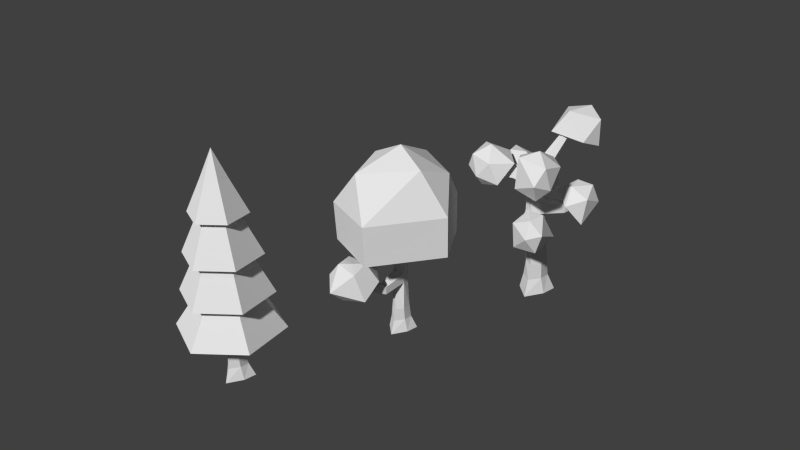 # Source: arvore.blend  (saved by Blender 2.76.0; exported with 4.5.12 LTS)
import bpy
from mathutils import Matrix  # noqa: F401  (used for matrix-valued properties, if any)

bpy.ops.wm.read_factory_settings(use_empty=True)
scene = bpy.context.scene
scene.name = 'Scene'

# ---- collections
col_collection_1 = bpy.data.collections.new('Collection 1'); scene.collection.children.link(col_collection_1)

# ---- materials (node trees are filled in below, after node groups)
mat_arvore2 = bpy.data.materials.new('arvore2')
mat_arvore2.alpha_threshold = 0.0
mat_arvore2.use_transparent_shadow = False
mat_arvore2.roughness = 0.5
mat_arvore2.specular_intensity = 0.0
mat_arvore3 = bpy.data.materials.new('arvore3')
mat_arvore3.alpha_threshold = 0.0
mat_arvore3.use_transparent_shadow = False
mat_arvore3.roughness = 0.5
mat_arvore3.specular_intensity = 0.0
mat_arvore1 = bpy.data.materials.new('arvore1')
mat_arvore1.alpha_threshold = 0.0
mat_arvore1.use_transparent_shadow = False
mat_arvore1.roughness = 0.5
mat_arvore1.specular_intensity = 0.0
mat_arvore1.line_color = (0.0, 0.0, 0.0, 1.0)

# ---- material node trees

# ---- world
world_world = bpy.data.worlds.new('World'); scene.world = world_world
world_world.color = (0.05088, 0.05088, 0.05088)
world_world.use_sun_shadow = False
world_world.sun_shadow_jitter_overblur = 0.0
world_world.cycles.sampling_method = 'MANUAL'
world_world.cycles.sample_map_resolution = 256

# ---- cameras
cam_camera = bpy.data.cameras.new('Camera')
cam_camera.clip_end = 100.0
cam_camera.lens = 35.0
cam_camera.sensor_width = 32.0
cam_camera.sensor_height = 18.0
cam_camera.ortho_scale = 7.314
cam_camera.dof.focus_distance = 0.0
cam_camera.dof.aperture_fstop = 128.0

# ---- meshes
me_cylinder_002 = bpy.data.meshes.new('Cylinder.002')
me_cylinder_002.from_pydata([(-0.08397, 0.1259, 0.2372), (0.002598, 0.001873, 4.168), (0.08369, 0.1841, 0.2372), (0.1351, 0.03177, 0.2372), (0.08369, -0.1645, 0.2372), (-0.112, -0.1109, 0.2372), (-0.2182, 0.009799, 0.2372), (-0.06098, 0.112, 1.508), (-0.1172, 0.2093, 2.125), (-0.1066, 0.1911, 3.075), (0.1118, 0.1911, 3.075), (0.1224, 0.2093, 2.125), (0.06618, 0.112, 1.508), (0.221, 0.001873, 3.075), (0.2421, 0.001873, 2.125), (0.1298, 0.001873, 1.508), (0.1118, -0.1873, 3.075), (0.1224, -0.2056, 2.125), (0.06618, -0.1083, 1.508), (-0.1066, -0.1873, 3.075), (-0.1172, -0.2056, 2.125), (-0.06098, -0.1083, 1.508), (-0.2158, 0.001873, 3.075), (-0.2369, 0.001873, 2.125), (-0.1246, 0.001873, 1.508), (-0.3305, 0.5787, 2.387), (0.3356, 0.5787, 2.387), (0.6687, 0.001873, 2.387), (0.3356, -0.575, 2.387), (-0.3305, -0.575, 2.387), (-0.6635, 0.001872, 2.387), (-0.3932, 0.6875, 1.689), (0.3984, 0.6875, 1.689), (0.7943, 0.001873, 1.689), (0.3984, -0.6837, 1.689), (-0.3932, -0.6837, 1.689), (-0.7891, 0.001872, 1.689), (-0.464, 0.8101, 1.016), (0.4692, 0.8101, 1.016), (0.9358, 0.001873, 1.016), (0.4692, -0.8063, 1.016), (-0.464, -0.8063, 1.016), (-0.9306, 0.001872, 1.016), (-0.06618, 0.121, 3.498), (0.07137, 0.121, 3.498), (0.1401, 0.001873, 3.498), (0.07137, -0.1172, 3.498), (-0.06618, -0.1172, 3.498), (-0.135, 0.001873, 3.498), (-0.2454, 0.4314, 3.104), (0.2506, 0.4314, 3.104), (0.4986, 0.001873, 3.104), (0.2506, -0.4277, 3.104), (-0.2454, -0.4277, 3.104), (-0.4934, 0.001872, 3.104), (-0.1085, 0.1943, 3.676), (0.1137, 0.1943, 3.676), (0.2248, 0.001873, 3.676), (0.1137, -0.1905, 3.676), (-0.1085, -0.1905, 3.676), (-0.2196, 0.001873, 3.676), (0.2148, 0.3693, 2.892), (0.4269, 0.001873, 2.892), (0.2148, -0.3656, 2.892), (-0.2096, -0.3656, 2.892), (-0.4217, 0.001872, 2.892), (-0.2096, 0.3693, 2.892), (-0.2641, 0.4637, 2.205), (0.2693, 0.4637, 2.205), (0.5359, 0.001873, 2.205), (0.2693, -0.46, 2.205), (-0.2641, -0.46, 2.205), (-0.5307, 0.001873, 2.205), (-0.3183, 0.5577, 1.448), (0.3235, 0.5577, 1.448), (0.6444, 0.001873, 1.448), (0.3235, -0.554, 1.448), (-0.3183, -0.554, 1.448), (-0.6392, 0.001872, 1.448), (0.08461, 0.1526, 0.4827), (0.1459, 0.0105, 0.4827), (0.08461, -0.1315, 0.4827), (-0.06904, -0.1136, 0.4827), (-0.1614, 0.0105, 0.4827), (-0.06904, 0.1346, 0.4827), (-0.1142, 0.2044, 0.004537), (0.1432, 0.2742, 0.004537), (0.194, 0.05434, 0.004537), (0.1432, -0.2504, 0.004537), (-0.146, -0.142, 0.004537), (-0.3359, 0.02629, 0.004537)], [], [(6, 0, 85, 90), (82, 21, 24, 83), (77, 20, 23, 78), (71, 19, 22, 72), (83, 24, 7, 84), (78, 23, 8, 73), (72, 22, 9, 67), (81, 18, 21, 82), (76, 17, 20, 77), (70, 16, 19, 71), (80, 15, 18, 81), (75, 14, 17, 76), (69, 13, 16, 70), (79, 12, 15, 80), (74, 11, 14, 75), (68, 10, 13, 69), (84, 7, 12, 79), (73, 8, 11, 74), (67, 9, 10, 68), (64, 47, 48, 65), (65, 48, 43, 66), (63, 46, 47, 64), (62, 45, 46, 63), (61, 44, 45, 62), (66, 43, 44, 61), (53, 59, 60, 54), (54, 60, 55, 49), (52, 58, 59, 53), (51, 57, 58, 52), (50, 56, 57, 51), (49, 55, 56, 50), (25, 66, 61, 26), (26, 61, 62, 27), (27, 62, 63, 28), (28, 63, 64, 29), (30, 65, 66, 25), (29, 64, 65, 30), (31, 67, 68, 32), (32, 68, 69, 33), (33, 69, 70, 34), (34, 70, 71, 35), (36, 72, 67, 31), (35, 71, 72, 36), (37, 73, 74, 38), (38, 74, 75, 39), (39, 75, 76, 40), (40, 76, 77, 41), (42, 78, 73, 37), (41, 77, 78, 42), (55, 1, 56), (56, 1, 57), (57, 1, 58), (58, 1, 59), (60, 1, 55), (59, 1, 60), (0, 84, 79, 2), (2, 79, 80, 3), (3, 80, 81, 4), (4, 81, 82, 5), (6, 83, 84, 0), (5, 82, 83, 6), (85, 86, 87, 88, 89, 90), (0, 2, 86, 85), (5, 6, 90, 89), (4, 5, 89, 88), (3, 4, 88, 87), (2, 3, 87, 86)])
_uv = me_cylinder_002.uv_layers.new(name='UVMap')
_uv.uv.foreach_set('vector', [0.7777, 0.8786, 0.7036, 0.8232, 0.7036, 0.8232, 0.7777, 0.8786, 0.7868, 0.7513, 0.7158, 0.6703, 0.8485, 0.6703, 0.8131, 0.7744, 0.3734, 0.8287, 0.2849, 0.7407, 0.2867, 0.7122, 0.4062, 0.6811, 0.3085, 0.8508, 0.2756, 0.7451, 0.2823, 0.7324, 0.3892, 0.7575, 0.8131, 0.7744, 0.8485, 0.6703, 0.914, 0.7813, 0.8088, 0.8023, 0.4062, 0.6811, 0.2867, 0.7122, 0.2624, 0.6979, 0.2945, 0.5784, 0.3892, 0.7575, 0.2823, 0.7324, 0.2741, 0.721, 0.3488, 0.6404, 0.7524, 0.7609, 0.6472, 0.7819, 0.7158, 0.6703, 0.7868, 0.7513, 0.2285, 0.8746, 0.2607, 0.7554, 0.2849, 0.7407, 0.3734, 0.8287, 0.1867, 0.8276, 0.2614, 0.7472, 0.2756, 0.7451, 0.3085, 0.8508, 0.7481, 0.7888, 0.7127, 0.8929, 0.6472, 0.7819, 0.7524, 0.7609, 0.1167, 0.7722, 0.2367, 0.7406, 0.2607, 0.7554, 0.2285, 0.8746, 0.1461, 0.7107, 0.2534, 0.7356, 0.2614, 0.7472, 0.1867, 0.8276, 0.7744, 0.8119, 0.8454, 0.8929, 0.7127, 0.8929, 0.7481, 0.7888, 0.1496, 0.624, 0.2375, 0.712, 0.2367, 0.7406, 0.1167, 0.7722, 0.2271, 0.617, 0.2597, 0.7225, 0.2534, 0.7356, 0.1461, 0.7107, 0.8088, 0.8023, 0.914, 0.7813, 0.8454, 0.8929, 0.7744, 0.8119, 0.2945, 0.5784, 0.2624, 0.6979, 0.2375, 0.712, 0.1496, 0.624, 0.3488, 0.6404, 0.2741, 0.721, 0.2597, 0.7225, 0.2271, 0.617, 0.2417, 0.8463, 0.2657, 0.7469, 0.2807, 0.7367, 0.3558, 0.8075, 0.3558, 0.8075, 0.2807, 0.7367, 0.2809, 0.7184, 0.3792, 0.69, 0.1513, 0.767, 0.2499, 0.7382, 0.2657, 0.7469, 0.2417, 0.8463, 0.1748, 0.649, 0.2495, 0.7199, 0.2499, 0.7382, 0.1513, 0.767, 0.2889, 0.6105, 0.265, 0.7101, 0.2495, 0.7199, 0.1748, 0.649, 0.3792, 0.69, 0.2809, 0.7184, 0.265, 0.7101, 0.2889, 0.6105, 0.2007, 1.017, 0.2521, 0.7878, 0.3118, 0.7683, 0.4847, 0.9274, 0.4847, 0.9274, 0.3118, 0.7683, 0.3247, 0.7068, 0.549, 0.6366, -0.01896, 0.816, 0.2053, 0.7458, 0.2521, 0.7878, 0.2007, 1.017, 0.04533, 0.5252, 0.2183, 0.6844, 0.2053, 0.7458, -0.01896, 0.816, 0.3293, 0.4355, 0.278, 0.6649, 0.2183, 0.6844, 0.04533, 0.5252, 0.549, 0.6366, 0.3247, 0.7068, 0.278, 0.6649, 0.3293, 0.4355, 0.5612, 0.6534, 0.3792, 0.69, 0.2889, 0.6105, 0.3484, 0.4344, 0.3484, 0.4344, 0.2889, 0.6105, 0.1748, 0.649, 0.05202, 0.5094, 0.05202, 0.5094, 0.1748, 0.649, 0.1513, 0.767, -0.03102, 0.8037, -0.03102, 0.8037, 0.1513, 0.767, 0.2417, 0.8463, 0.1824, 1.022, 0.4785, 0.9469, 0.3558, 0.8075, 0.3792, 0.69, 0.5612, 0.6534, 0.1824, 1.022, 0.2417, 0.8463, 0.3558, 0.8075, 0.4785, 0.9469, 0.4851, 0.5169, 0.3488, 0.6404, 0.2271, 0.617, 0.1882, 0.4371, 0.1882, 0.4371, 0.2271, 0.617, 0.1461, 0.7107, -0.02921, 0.6545, -0.02921, 0.6545, 0.1461, 0.7107, 0.1867, 0.8276, 0.05057, 0.9514, 0.05057, 0.9514, 0.1867, 0.8276, 0.3085, 0.8508, 0.3475, 1.03, 0.5643, 0.8135, 0.3892, 0.7575, 0.3488, 0.6404, 0.4851, 0.5169, 0.3475, 1.03, 0.3085, 0.8508, 0.3892, 0.7575, 0.5643, 0.8135, 0.3406, 0.4325, 0.2945, 0.5784, 0.1496, 0.624, 0.04625, 0.5111, 0.04625, 0.5111, 0.1496, 0.624, 0.1167, 0.7722, -0.03274, 0.8053, -0.03274, 0.8053, 0.1167, 0.7722, 0.2285, 0.8746, 0.1826, 1.021, 0.1826, 1.021, 0.2285, 0.8746, 0.3734, 0.8287, 0.4767, 0.9414, 0.5554, 0.6481, 0.4062, 0.6811, 0.2945, 0.5784, 0.3406, 0.4325, 0.4767, 0.9414, 0.3734, 0.8287, 0.4062, 0.6811, 0.5554, 0.6481, 0.3247, 0.7068, 0.265, 0.7263, 0.278, 0.6649, 0.278, 0.6649, 0.265, 0.7263, 0.2183, 0.6844, 0.2183, 0.6844, 0.265, 0.7263, 0.2053, 0.7458, 0.2053, 0.7458, 0.265, 0.7263, 0.2521, 0.7878, 0.3118, 0.7683, 0.265, 0.7263, 0.3247, 0.7068, 0.2521, 0.7878, 0.265, 0.7263, 0.3118, 0.7683, 0.7036, 0.8232, 0.8088, 0.8023, 0.7744, 0.8119, 0.7034, 0.7309, 0.7034, 0.7309, 0.7744, 0.8119, 0.7481, 0.7888, 0.7834, 0.6846, 0.7834, 0.6846, 0.7481, 0.7888, 0.7524, 0.7609, 0.8575, 0.74, 0.8575, 0.74, 0.7524, 0.7609, 0.7868, 0.7513, 0.8578, 0.8323, 0.7777, 0.8786, 0.8131, 0.7744, 0.8088, 0.8023, 0.7036, 0.8232, 0.8578, 0.8323, 0.7868, 0.7513, 0.8131, 0.7744, 0.7777, 0.8786, 0.7036, 0.8232, 0.7034, 0.7309, 0.7834, 0.6846, 0.8575, 0.74, 0.8578, 0.8323, 0.7777, 0.8786, 0.7036, 0.8232, 0.7034, 0.7309, 0.7034, 0.7309, 0.7036, 0.8232, 0.8578, 0.8323, 0.7777, 0.8786, 0.7777, 0.8786, 0.8578, 0.8323, 0.8575, 0.74, 0.8578, 0.8323, 0.8578, 0.8323, 0.8575, 0.74, 0.7834, 0.6846, 0.8575, 0.74, 0.8575, 0.74, 0.7834, 0.6846, 0.7034, 0.7309, 0.7834, 0.6846, 0.7834, 0.6846, 0.7034, 0.7309])
me_cylinder_002.materials.append(mat_arvore2)
me_cylinder_002.use_remesh_preserve_volume = False
me_cylinder_002.use_remesh_preserve_attributes = False
me_cylinder_002.use_mirror_vertex_groups = False
me_cylinder_002.update()
me_cylinder_001 = bpy.data.meshes.new('Cylinder.001')
me_cylinder_001.from_pydata([(-0.1102, 0.1638, 0.3036), (0.11, 0.2402, 0.3036), (0.1775, 0.0402, 0.3036), (0.11, -0.2175, 0.3036), (-0.147, -0.1471, 0.3036), (-0.2864, 0.01134, 0.3036), (-0.08001, 0.03198, 1.984), (0.08699, 0.03198, 1.984), (0.1705, -0.1122, 1.973), (0.08699, -0.2564, 1.962), (-0.08082, -0.2354, 2.031), (-0.1435, -0.1104, 1.968), (0.1112, 0.1988, 0.626), (0.1917, 0.01227, 0.626), (0.1112, -0.1743, 0.626), (-0.0906, -0.1507, 0.626), (-0.2119, 0.01227, 0.626), (-0.0906, 0.1752, 0.626), (-0.15, 0.2669, -0.001984), (0.1882, 0.3586, -0.001984), (0.2548, 0.06985, -0.001984), (0.1882, -0.3303, -0.001984), (-0.1917, -0.188, -0.001984), (-0.4411, 0.03301, -0.001984), (-0.03363, 0.5779, 3.169), (0.04061, 0.5779, 3.169), (0.07773, 0.5353, 3.218), (0.04061, 0.4927, 3.266), (-0.03363, 0.4927, 3.266), (-0.07075, 0.5353, 3.218), (-0.06138, 0.22, 2.671), (0.06835, 0.22, 2.671), (0.1332, 0.1255, 2.724), (0.06835, 0.03091, 2.777), (-0.1262, 0.1255, 2.724), (-0.06138, 0.03091, 2.777), (0.07426, 0.1604, 2.453), (0.07426, -0.06013, 2.519), (-0.06728, -0.06013, 2.519), (-0.06728, 0.1604, 2.453), (0.145, 0.05015, 2.486), (-0.138, 0.05015, 2.486), (0.2661, -0.1413, 2.784), (0.2109, -0.1919, 2.823), (0.1465, -0.2492, 2.823), (0.237, -0.2643, 2.605), (0.1611, -0.3155, 2.631), (0.2901, -0.1928, 2.607), (0.5573, -0.3999, 2.826), (0.5394, -0.4418, 2.858), (0.5245, -0.4982, 2.846), (0.5856, -0.4815, 2.727), (0.5537, -0.5307, 2.752), (0.5871, -0.421, 2.74), (-0.0819, 0.05761, 1.741), (0.09132, 0.06184, 1.741), (0.1743, -0.08995, 1.732), (0.09033, -0.2451, 1.777), (-0.0819, -0.2375, 1.723), (-0.1722, -0.08995, 1.732), (0.1749, 0.4174, 1.881), (0.2469, 0.4004, 1.902), (0.3416, 0.359, 1.866), (0.1531, 0.4025, 1.733), (0.2453, 0.3827, 1.675), (0.3237, 0.343, 1.719), (0.2645, 0.7494, 1.952), (0.321, 0.7328, 1.988), (0.3911, 0.7298, 1.951), (0.266, 0.7768, 1.847), (0.3263, 0.7799, 1.825), (0.3955, 0.7565, 1.848), (0.08103, 0.09209, 2.203), (0.08103, -0.1646, 2.222), (-0.07735, -0.1819, 2.183), (-0.07405, 0.09209, 2.203), (0.1586, -0.03624, 2.213), (-0.1294, -0.02031, 2.252), (-0.3159, 0.009946, 2.018), (-0.3198, -0.193, 2.06), (-0.3736, -0.09469, 2.025), (-0.2779, -0.1509, 2.168), (-0.2555, 0.05761, 2.174), (-0.29, -0.02401, 2.226), (-0.8463, 0.08227, 2.405), (-0.8562, -0.06693, 2.43), (-0.8968, 0.007352, 2.41), (-0.8088, -0.07352, 2.501), (-0.7909, 0.08003, 2.489), (-0.8049, 0.006863, 2.543), (-0.0237, 0.9836, 3.372), (0.03068, 0.9836, 3.372), (0.05786, 0.9754, 3.419), (0.03068, 0.9671, 3.465), (-0.0237, 0.9671, 3.465), (-0.05089, 0.9754, 3.419), (0.09497, 0.08701, 1.536), (0.1775, -0.07117, 1.529), (0.09596, -0.226, 1.467), (-0.0835, -0.2216, 1.521), (-0.1795, -0.07117, 1.529), (-0.0835, 0.07923, 1.536), (0.2238, -0.2506, 1.702), (0.1256, -0.3379, 1.766), (0.0293, -0.364, 1.686), (0.2395, -0.2465, 1.547), (0.1546, -0.339, 1.486), (0.04124, -0.3619, 1.532), (0.6424, -0.604, 1.667), (0.6206, -0.6793, 1.702), (0.5939, -0.7255, 1.649), (0.6647, -0.5967, 1.579), (0.6642, -0.6699, 1.543), (0.6151, -0.7205, 1.561), (-0.1487, 0.6532, 1.716), (0.4536, 0.5305, 3.131), (-0.1212, 0.2429, 3.202), (-0.4693, 0.6768, 3.012), (-0.09518, 1.042, 2.846), (0.4084, 0.9259, 2.979), (0.09028, 0.448, 3.625), (-0.2249, 0.66, 3.57), (-0.2558, 1.034, 3.307), (0.1831, 1.122, 3.215), (0.3644, 0.9495, 3.465), (0.03049, 0.981, 3.628), (0.2794, 0.9332, 1.569), (0.5692, 0.567, 1.525), (0.4197, 0.282, 1.902), (-0.008213, 0.4066, 2.042), (0.2167, 1.052, 1.967), (0.4983, 0.983, 1.884), (0.6205, 0.6099, 2.049), (0.2958, 0.4813, 2.215), (0.1164, 0.7586, 2.23), (0.4027, 0.8894, 2.208), (0.36, -0.8143, 2.488), (0.02934, -0.5013, 2.948), (0.2884, 0.02477, 2.91), (0.6173, -0.05417, 2.478), (0.6503, -0.5592, 2.309), (0.4165, -0.804, 3.105), (0.533, -0.4515, 3.201), (0.7628, -0.16, 2.932), (0.8821, -0.4279, 2.582), (0.8542, -0.7578, 2.706), (0.8895, -0.5646, 3.023), (-0.6565, -0.3642, 2.194), (-0.9963, -0.03417, 2.067), (-0.7261, 0.301, 2.028), (-0.4359, 0.2195, 2.371), (-0.46, -0.1921, 2.494), (-1.086, -0.1195, 2.434), (-1.082, 0.1486, 2.36), (-0.7697, 0.3319, 2.512), (-0.5868, 0.0639, 2.659), (-0.7997, -0.1537, 2.673), (-0.9754, 0.07747, 2.656), (0.7061, -0.1469, 1.529), (0.8514, -0.6374, 1.382), (0.4175, -0.8099, 1.338), (0.1874, -0.5849, 1.715), (0.4296, -0.2108, 1.854), (0.983, -0.6114, 1.78), (0.8363, -0.8614, 1.696), (0.4438, -0.8714, 1.862), (0.4138, -0.5234, 2.028), (0.731, -0.4312, 2.043), (0.7741, -0.7429, 2.02), (-0.2168, -0.4566, 2.607), (-0.3068, -0.4136, 2.627), (-0.3591, -0.3809, 2.585), (-0.1898, -0.4874, 2.4), (-0.288, -0.4509, 2.39), (-0.3358, -0.3974, 2.423), (-0.5064, -0.8908, 2.587), (-0.5666, -0.8707, 2.616), (-0.6114, -0.8535, 2.576), (-0.4864, -0.9059, 2.484), (-0.5474, -0.8961, 2.455), (-0.5942, -0.8616, 2.496), (-0.8656, -0.6166, 2.347), (-0.5865, -0.3074, 2.767), (-0.09972, -0.5329, 2.733), (-0.1648, -0.8355, 2.338), (-0.626, -0.8767, 2.183), (-0.855, -0.6681, 2.911), (-0.53, -0.767, 3.0), (-0.2584, -0.9709, 2.753), (-0.5008, -1.086, 2.433), (-0.8031, -1.067, 2.546), (-0.6257, -1.096, 2.837)], [], [(5, 0, 18, 23), (58, 10, 11, 59), (59, 11, 6, 54), (57, 9, 10, 58), (56, 8, 9, 57), (6, 7, 61, 60), (56, 55, 64, 65), (0, 17, 12, 1), (1, 12, 13, 2), (2, 13, 14, 3), (3, 14, 15, 4), (5, 16, 17, 0), (4, 15, 16, 5), (18, 19, 20, 21, 22, 23), (0, 1, 19, 18), (4, 5, 23, 22), (3, 4, 22, 21), (2, 3, 21, 20), (1, 2, 20, 19), (31, 30, 24, 25), (33, 32, 26, 27), (30, 34, 29, 24), (32, 31, 25, 26), (35, 33, 27, 28), (34, 35, 28, 29), (41, 38, 35, 34), (33, 35, 44, 43), (40, 36, 31, 32), (39, 41, 34, 30), (38, 37, 45, 46), (36, 39, 30, 31), (72, 75, 39, 36), (73, 76, 40, 37), (75, 77, 41, 39), (76, 72, 36, 40), (41, 77, 174, 171), (73, 37, 169, 172), (43, 44, 50, 49), (45, 47, 53, 51), (35, 38, 46, 44), (32, 33, 43, 42), (37, 40, 47, 45), (40, 32, 42, 47), (52, 51, 49, 50), (51, 53, 48, 49), (46, 45, 51, 52), (44, 46, 52, 50), (42, 43, 49, 48), (47, 42, 48, 53), (101, 54, 55, 96), (96, 55, 56, 97), (98, 97, 105, 106), (57, 58, 104, 103), (100, 59, 54, 101), (99, 58, 59, 100), (62, 65, 71, 68), (65, 64, 70, 71), (54, 6, 60, 63), (55, 54, 63, 64), (7, 8, 62, 61), (8, 56, 65, 62), (70, 67, 68, 71), (69, 66, 67, 70), (60, 61, 67, 66), (63, 60, 66, 69), (64, 63, 69, 70), (61, 62, 68, 67), (11, 10, 79, 80), (10, 9, 73, 74), (8, 7, 72, 76), (74, 77, 83, 81), (9, 8, 76, 73), (7, 6, 75, 72), (82, 78, 84, 88), (81, 83, 89, 87), (77, 75, 82, 83), (6, 11, 80, 78), (10, 74, 81, 79), (75, 6, 78, 82), (86, 85, 87, 89), (84, 86, 89, 88), (78, 80, 86, 84), (83, 82, 88, 89), (79, 81, 87, 85), (80, 79, 85, 86), (27, 26, 92, 93), (24, 29, 95, 90), (26, 25, 91, 92), (28, 27, 93, 94), (29, 28, 94, 95), (25, 24, 90, 91), (15, 99, 100, 16), (16, 100, 101, 17), (14, 98, 99, 15), (13, 97, 98, 14), (12, 96, 97, 13), (17, 101, 96, 12), (106, 105, 111, 112), (103, 104, 110, 109), (58, 99, 107, 104), (56, 57, 103, 102), (97, 56, 102, 105), (99, 98, 106, 107), (111, 108, 109, 112), (112, 109, 110, 113), (104, 107, 113, 110), (105, 102, 108, 111), (102, 103, 109, 108), (107, 106, 112, 113), (93, 92, 91, 94), (94, 91, 90, 95), (128, 127, 132), (127, 126, 131), (129, 128, 133), (114, 129, 134), (126, 114, 130), (115, 119, 124), (116, 115, 120), (117, 116, 121), (118, 117, 122), (119, 118, 123), (115, 124, 120), (116, 120, 121), (117, 121, 122), (118, 122, 123), (119, 123, 124), (120, 124, 125), (121, 120, 125), (122, 121, 125), (123, 122, 125), (124, 123, 125), (114, 134, 130), (126, 130, 131), (127, 131, 132), (128, 132, 133), (129, 133, 134), (130, 134, 135), (131, 130, 135), (132, 131, 135), (133, 132, 135), (134, 133, 135), (136, 140, 145), (137, 136, 141), (138, 137, 142), (139, 138, 143), (140, 139, 144), (136, 145, 141), (137, 141, 142), (138, 142, 143), (139, 143, 144), (140, 144, 145), (141, 145, 146), (142, 141, 146), (143, 142, 146), (144, 143, 146), (145, 144, 146), (150, 149, 154), (149, 148, 153), (151, 150, 155), (147, 151, 156), (148, 147, 152), (147, 156, 152), (148, 152, 153), (149, 153, 154), (150, 154, 155), (151, 155, 156), (152, 156, 157), (153, 152, 157), (154, 153, 157), (155, 154, 157), (156, 155, 157), (161, 160, 165), (160, 159, 164), (162, 161, 166), (158, 162, 167), (159, 158, 163), (158, 167, 163), (159, 163, 164), (160, 164, 165), (161, 165, 166), (162, 166, 167), (163, 167, 168), (164, 163, 168), (165, 164, 168), (166, 165, 168), (167, 166, 168), (171, 174, 180, 177), (170, 171, 177, 176), (77, 74, 173, 174), (37, 38, 170, 169), (74, 73, 172, 173), (38, 41, 171, 170), (179, 178, 175, 176), (180, 179, 176, 177), (174, 173, 179, 180), (172, 169, 175, 178), (169, 170, 176, 175), (173, 172, 178, 179), (181, 185, 190), (182, 181, 186), (183, 182, 187), (184, 183, 188), (185, 184, 189), (181, 190, 186), (182, 186, 187), (183, 187, 188), (184, 188, 189), (185, 189, 190), (186, 190, 191), (187, 186, 191), (188, 187, 191), (189, 188, 191), (190, 189, 191)])
_uv = me_cylinder_001.uv_layers.new(name='UVMap')
_uv.uv.foreach_set('vector', [0.7646, 0.7182, 0.7496, 0.7205, 0.7434, 0.702, 0.7626, 0.6983, 0.7797, 0.8052, 0.779, 0.8239, 0.7739, 0.8199, 0.7727, 0.8055, 0.7727, 0.8055, 0.7739, 0.8199, 0.7691, 0.8221, 0.7674, 0.8075, 0.7858, 0.8101, 0.785, 0.8212, 0.779, 0.8239, 0.7797, 0.8052, 0.7866, 0.8087, 0.7851, 0.8232, 0.785, 0.8212, 0.7858, 0.8101, 0.7691, 0.8221, 0.7726, 0.8237, 0.737, 0.8217, 0.741, 0.8198, 0.7866, 0.8087, 0.77, 0.8091, 0.7346, 0.8079, 0.7288, 0.8111, 0.7496, 0.7205, 0.752, 0.7403, 0.7318, 0.7423, 0.7281, 0.7229, 0.8511, 0.7229, 0.8548, 0.7423, 0.8195, 0.7423, 0.8285, 0.7227, 0.8285, 0.7227, 0.8195, 0.7423, 0.7962, 0.7407, 0.8, 0.721, 0.8, 0.721, 0.7962, 0.7407, 0.7799, 0.7389, 0.7782, 0.7189, 0.7646, 0.7182, 0.766, 0.7385, 0.752, 0.7403, 0.7496, 0.7205, 0.7782, 0.7189, 0.7799, 0.7389, 0.766, 0.7385, 0.7646, 0.7182, 0.8664, 0.702, 0.8471, 0.7056, 0.8309, 0.705, 0.805, 0.7028, 0.7795, 0.6998, 0.8856, 0.6983, 0.7496, 0.7205, 0.7281, 0.7229, 0.7241, 0.7056, 0.7434, 0.702, 0.7782, 0.7189, 0.7646, 0.7182, 0.7626, 0.6983, 0.7795, 0.6998, 0.8, 0.721, 0.7782, 0.7189, 0.7795, 0.6998, 0.805, 0.7028, 0.8285, 0.7227, 0.8, 0.721, 0.805, 0.7028, 0.8309, 0.705, 0.8511, 0.7229, 0.8285, 0.7227, 0.8309, 0.705, 0.8471, 0.7056, 0.7618, 0.8659, 0.7624, 0.8647, 0.7522, 0.8966, 0.7508, 0.8973, 0.7721, 0.8716, 0.7679, 0.8694, 0.7514, 0.9004, 0.7537, 0.9028, 0.7624, 0.8647, 0.7661, 0.8669, 0.7541, 0.899, 0.7522, 0.8966, 0.7679, 0.8694, 0.7618, 0.8659, 0.7508, 0.8973, 0.7514, 0.9004, 0.7701, 0.8703, 0.7721, 0.8716, 0.7537, 0.9028, 0.7549, 0.9021, 0.7661, 0.8669, 0.7701, 0.8703, 0.7549, 0.9021, 0.7541, 0.899, 0.7684, 0.8521, 0.7733, 0.8543, 0.7701, 0.8703, 0.7661, 0.8669, 0.7721, 0.8716, 0.7701, 0.8703, 0.7835, 0.874, 0.7845, 0.8748, 0.773, 0.8547, 0.7644, 0.8525, 0.7618, 0.8659, 0.7679, 0.8694, 0.7643, 0.8512, 0.7684, 0.8521, 0.7661, 0.8669, 0.7624, 0.8647, 0.7733, 0.8543, 0.7765, 0.8556, 0.7879, 0.8616, 0.7859, 0.8622, 0.7644, 0.8525, 0.7643, 0.8512, 0.7624, 0.8647, 0.7618, 0.8659, 0.7682, 0.8372, 0.7667, 0.8357, 0.7643, 0.8512, 0.7644, 0.8525, 0.7813, 0.8373, 0.7796, 0.838, 0.773, 0.8547, 0.7765, 0.8556, 0.7667, 0.8357, 0.7709, 0.8377, 0.7684, 0.8521, 0.7643, 0.8512, 0.7796, 0.838, 0.7682, 0.8372, 0.7644, 0.8525, 0.773, 0.8547, 0.7684, 0.8521, 0.7709, 0.8377, 0.7709, 0.8377, 0.7684, 0.8521, 0.7813, 0.8373, 0.7765, 0.8556, 0.7765, 0.8556, 0.7813, 0.8373, 0.7845, 0.8748, 0.7835, 0.874, 0.7973, 0.8779, 0.7979, 0.879, 0.7879, 0.8616, 0.7891, 0.8624, 0.8, 0.8724, 0.7996, 0.8714, 0.7701, 0.8703, 0.7733, 0.8543, 0.7859, 0.8622, 0.7835, 0.874, 0.7679, 0.8694, 0.7721, 0.8716, 0.7845, 0.8748, 0.7858, 0.8732, 0.7765, 0.8556, 0.773, 0.8547, 0.7891, 0.8624, 0.7879, 0.8616, 0.773, 0.8547, 0.7679, 0.8694, 0.7858, 0.8732, 0.7891, 0.8624, 0.7984, 0.8724, 0.7996, 0.8714, 0.7979, 0.879, 0.7973, 0.8779, 0.7996, 0.8714, 0.8, 0.8724, 0.7988, 0.8774, 0.7979, 0.879, 0.7859, 0.8622, 0.7879, 0.8616, 0.7996, 0.8714, 0.7984, 0.8724, 0.7835, 0.874, 0.7859, 0.8622, 0.7984, 0.8724, 0.7973, 0.8779, 0.7858, 0.8732, 0.7845, 0.8748, 0.7979, 0.879, 0.7988, 0.8774, 0.7891, 0.8624, 0.7858, 0.8732, 0.7988, 0.8774, 0.8, 0.8724, 0.7655, 0.7951, 0.7674, 0.8075, 0.77, 0.8091, 0.7663, 0.7968, 0.7663, 0.7968, 0.77, 0.8091, 0.7866, 0.8087, 0.7885, 0.7965, 0.7875, 0.7914, 0.7885, 0.7965, 0.7949, 0.7975, 0.7917, 0.7926, 0.7858, 0.8101, 0.7797, 0.8052, 0.7862, 0.8034, 0.7889, 0.8093, 0.7719, 0.7931, 0.7727, 0.8055, 0.7674, 0.8075, 0.7655, 0.7951, 0.7797, 0.793, 0.7797, 0.8052, 0.7727, 0.8055, 0.7719, 0.7931, 0.7293, 0.8202, 0.7288, 0.8111, 0.7302, 0.8213, 0.7307, 0.8274, 0.7288, 0.8111, 0.7346, 0.8079, 0.7323, 0.8194, 0.7302, 0.8213, 0.7674, 0.8075, 0.7691, 0.8221, 0.741, 0.8198, 0.741, 0.8106, 0.77, 0.8091, 0.7674, 0.8075, 0.741, 0.8106, 0.7346, 0.8079, 0.7726, 0.8237, 0.7851, 0.8232, 0.7293, 0.8202, 0.737, 0.8217, 0.7851, 0.8232, 0.7866, 0.8087, 0.7288, 0.8111, 0.7293, 0.8202, 0.7323, 0.8194, 0.7332, 0.829, 0.7307, 0.8274, 0.7302, 0.8213, 0.7342, 0.8201, 0.7348, 0.8263, 0.7332, 0.829, 0.7323, 0.8194, 0.741, 0.8198, 0.737, 0.8217, 0.7332, 0.829, 0.7348, 0.8263, 0.741, 0.8106, 0.741, 0.8198, 0.7348, 0.8263, 0.7342, 0.8201, 0.7346, 0.8079, 0.741, 0.8106, 0.7342, 0.8201, 0.7323, 0.8194, 0.737, 0.8217, 0.7293, 0.8202, 0.7307, 0.8274, 0.7332, 0.829, 0.7739, 0.8199, 0.779, 0.8239, 0.7735, 0.8236, 0.7705, 0.8213, 0.779, 0.8239, 0.785, 0.8212, 0.7813, 0.8373, 0.7773, 0.8333, 0.7851, 0.8232, 0.7726, 0.8237, 0.7682, 0.8372, 0.7796, 0.838, 0.7773, 0.8333, 0.7709, 0.8377, 0.7693, 0.8346, 0.773, 0.8306, 0.785, 0.8212, 0.7851, 0.8232, 0.7796, 0.838, 0.7813, 0.8373, 0.7726, 0.8237, 0.7691, 0.8221, 0.7667, 0.8357, 0.7682, 0.8372, 0.767, 0.8321, 0.768, 0.8218, 0.7654, 0.8406, 0.7655, 0.8462, 0.773, 0.8306, 0.7693, 0.8346, 0.7668, 0.849, 0.768, 0.8461, 0.7709, 0.8377, 0.7667, 0.8357, 0.767, 0.8321, 0.7693, 0.8346, 0.7691, 0.8221, 0.7739, 0.8199, 0.7705, 0.8213, 0.768, 0.8218, 0.779, 0.8239, 0.7773, 0.8333, 0.773, 0.8306, 0.7735, 0.8236, 0.7667, 0.8357, 0.7691, 0.8221, 0.768, 0.8218, 0.767, 0.8321, 0.7665, 0.8402, 0.7677, 0.8414, 0.768, 0.8461, 0.7668, 0.849, 0.7654, 0.8406, 0.7665, 0.8402, 0.7668, 0.849, 0.7655, 0.8462, 0.768, 0.8218, 0.7705, 0.8213, 0.7665, 0.8402, 0.7654, 0.8406, 0.7693, 0.8346, 0.767, 0.8321, 0.7655, 0.8462, 0.7668, 0.849, 0.7735, 0.8236, 0.773, 0.8306, 0.768, 0.8461, 0.7677, 0.8414, 0.7705, 0.8213, 0.7735, 0.8236, 0.7677, 0.8414, 0.7665, 0.8402, 0.7537, 0.9028, 0.7514, 0.9004, 0.7445, 0.9142, 0.7452, 0.9168, 0.7522, 0.8966, 0.7541, 0.899, 0.7464, 0.9132, 0.7456, 0.9107, 0.7514, 0.9004, 0.7508, 0.8973, 0.7447, 0.9112, 0.7445, 0.9142, 0.7549, 0.9021, 0.7537, 0.9028, 0.7452, 0.9168, 0.7462, 0.9162, 0.7541, 0.899, 0.7549, 0.9021, 0.7462, 0.9162, 0.7464, 0.9132, 0.7508, 0.8973, 0.7522, 0.8966, 0.7456, 0.9107, 0.7447, 0.9112, 0.7799, 0.7389, 0.7797, 0.793, 0.7719, 0.7931, 0.766, 0.7385, 0.766, 0.7385, 0.7719, 0.7931, 0.7655, 0.7951, 0.752, 0.7403, 0.7962, 0.7407, 0.7875, 0.7914, 0.7797, 0.793, 0.7799, 0.7389, 0.8195, 0.7423, 0.7885, 0.7965, 0.7875, 0.7914, 0.7962, 0.7407, 0.8548, 0.7423, 0.7663, 0.7968, 0.7885, 0.7965, 0.8195, 0.7423, 0.752, 0.7403, 0.7655, 0.7951, 0.7663, 0.7968, 0.7318, 0.7423, 0.7917, 0.7926, 0.7949, 0.7975, 0.8054, 0.802, 0.8047, 0.7995, 0.7889, 0.8093, 0.7862, 0.8034, 0.8024, 0.8051, 0.8032, 0.8087, 0.7797, 0.8052, 0.7797, 0.793, 0.7872, 0.7942, 0.7862, 0.8034, 0.7866, 0.8087, 0.7858, 0.8101, 0.7889, 0.8093, 0.7928, 0.8067, 0.7885, 0.7965, 0.7866, 0.8087, 0.7928, 0.8067, 0.7949, 0.7975, 0.7797, 0.793, 0.7875, 0.7914, 0.7917, 0.7926, 0.7872, 0.7942, 0.8054, 0.802, 0.8045, 0.8071, 0.8032, 0.8087, 0.8047, 0.7995, 0.8047, 0.7995, 0.8032, 0.8087, 0.8024, 0.8051, 0.8032, 0.8, 0.7862, 0.8034, 0.7872, 0.7942, 0.8032, 0.8, 0.8024, 0.8051, 0.7949, 0.7975, 0.7928, 0.8067, 0.8045, 0.8071, 0.8054, 0.802, 0.7928, 0.8067, 0.7889, 0.8093, 0.8032, 0.8087, 0.8045, 0.8071, 0.7872, 0.7942, 0.7917, 0.7926, 0.8047, 0.7995, 0.8032, 0.8, 0.7452, 0.9168, 0.7445, 0.9142, 0.7447, 0.9112, 0.7462, 0.9162, 0.7462, 0.9162, 0.7447, 0.9112, 0.7456, 0.9107, 0.7464, 0.9132, -0.04163, 0.7726, 0.1121, 0.4446, 0.165, 0.6707, 0.1121, 0.4446, 0.474, 0.482, 0.2858, 0.6092, 0.215, 1.028, -0.04163, 0.7726, 0.1965, 0.8094, 0.5646, 0.8572, 0.215, 1.028, 0.3313, 0.8094, 0.474, 0.482, 0.5646, 0.8572, 0.3757, 0.6897, 0.5646, 0.8572, 0.215, 1.028, 0.3313, 0.8094, 0.474, 0.482, 0.5646, 0.8572, 0.3757, 0.6897, 0.1121, 0.4446, 0.474, 0.482, 0.2858, 0.6092, -0.04163, 0.7726, 0.1121, 0.4446, 0.165, 0.6707, 0.215, 1.028, -0.04163, 0.7726, 0.1965, 0.8094, 0.5646, 0.8572, 0.3313, 0.8094, 0.3757, 0.6897, 0.474, 0.482, 0.3757, 0.6897, 0.2858, 0.6092, 0.1121, 0.4446, 0.2858, 0.6092, 0.165, 0.6707, -0.04163, 0.7726, 0.165, 0.6707, 0.1965, 0.8094, 0.215, 1.028, 0.1965, 0.8094, 0.3313, 0.8094, 0.3757, 0.6897, 0.3313, 0.8094, 0.2668, 0.7188, 0.2858, 0.6092, 0.3757, 0.6897, 0.2668, 0.7188, 0.165, 0.6707, 0.2858, 0.6092, 0.2668, 0.7188, 0.1965, 0.8094, 0.165, 0.6707, 0.2668, 0.7188, 0.3313, 0.8094, 0.1965, 0.8094, 0.2668, 0.7188, 0.5646, 0.8572, 0.3313, 0.8094, 0.3757, 0.6897, 0.474, 0.482, 0.3757, 0.6897, 0.2858, 0.6092, 0.1121, 0.4446, 0.2858, 0.6092, 0.165, 0.6707, -0.04163, 0.7726, 0.165, 0.6707, 0.1965, 0.8094, 0.215, 1.028, 0.1965, 0.8094, 0.3313, 0.8094, 0.3757, 0.6897, 0.3313, 0.8094, 0.2668, 0.7188, 0.2858, 0.6092, 0.3757, 0.6897, 0.2668, 0.7188, 0.165, 0.6707, 0.2858, 0.6092, 0.2668, 0.7188, 0.1965, 0.8094, 0.165, 0.6707, 0.2668, 0.7188, 0.3313, 0.8094, 0.1965, 0.8094, 0.2668, 0.7188, 0.5646, 0.8572, 0.215, 1.028, 0.3313, 0.8094, 0.474, 0.482, 0.5646, 0.8572, 0.3757, 0.6897, 0.1121, 0.4446, 0.474, 0.482, 0.2858, 0.6092, -0.04163, 0.7726, 0.1121, 0.4446, 0.165, 0.6707, 0.215, 1.028, -0.04163, 0.7726, 0.1965, 0.8094, 0.5646, 0.8572, 0.3313, 0.8094, 0.3757, 0.6897, 0.474, 0.482, 0.3757, 0.6897, 0.2858, 0.6092, 0.1121, 0.4446, 0.2858, 0.6092, 0.165, 0.6707, -0.04163, 0.7726, 0.165, 0.6707, 0.1965, 0.8094, 0.215, 1.028, 0.1965, 0.8094, 0.3313, 0.8094, 0.3757, 0.6897, 0.3313, 0.8094, 0.2668, 0.7188, 0.2858, 0.6092, 0.3757, 0.6897, 0.2668, 0.7188, 0.165, 0.6707, 0.2858, 0.6092, 0.2668, 0.7188, 0.1965, 0.8094, 0.165, 0.6707, 0.2668, 0.7188, 0.3313, 0.8094, 0.1965, 0.8094, 0.2668, 0.7188, -0.04163, 0.7726, 0.1121, 0.4446, 0.165, 0.6707, 0.1121, 0.4446, 0.474, 0.482, 0.2858, 0.6092, 0.215, 1.028, -0.04163, 0.7726, 0.1965, 0.8094, 0.5646, 0.8572, 0.215, 1.028, 0.3313, 0.8094, 0.474, 0.482, 0.5646, 0.8572, 0.3757, 0.6897, 0.5646, 0.8572, 0.3313, 0.8094, 0.3757, 0.6897, 0.474, 0.482, 0.3757, 0.6897, 0.2858, 0.6092, 0.1121, 0.4446, 0.2858, 0.6092, 0.165, 0.6707, -0.04163, 0.7726, 0.165, 0.6707, 0.1965, 0.8094, 0.215, 1.028, 0.1965, 0.8094, 0.3313, 0.8094, 0.3757, 0.6897, 0.3313, 0.8094, 0.2668, 0.7188, 0.2858, 0.6092, 0.3757, 0.6897, 0.2668, 0.7188, 0.165, 0.6707, 0.2858, 0.6092, 0.2668, 0.7188, 0.1965, 0.8094, 0.165, 0.6707, 0.2668, 0.7188, 0.3313, 0.8094, 0.1965, 0.8094, 0.2668, 0.7188, -0.04163, 0.7726, 0.1121, 0.4446, 0.165, 0.6707, 0.1121, 0.4446, 0.474, 0.482, 0.2858, 0.6092, 0.215, 1.028, -0.04163, 0.7726, 0.1965, 0.8094, 0.5646, 0.8572, 0.215, 1.028, 0.3313, 0.8094, 0.474, 0.482, 0.5646, 0.8572, 0.3757, 0.6897, 0.5646, 0.8572, 0.3313, 0.8094, 0.3757, 0.6897, 0.474, 0.482, 0.3757, 0.6897, 0.2858, 0.6092, 0.1121, 0.4446, 0.2858, 0.6092, 0.165, 0.6707, -0.04163, 0.7726, 0.165, 0.6707, 0.1965, 0.8094, 0.215, 1.028, 0.1965, 0.8094, 0.3313, 0.8094, 0.3757, 0.6897, 0.3313, 0.8094, 0.2668, 0.7188, 0.2858, 0.6092, 0.3757, 0.6897, 0.2668, 0.7188, 0.165, 0.6707, 0.2858, 0.6092, 0.2668, 0.7188, 0.1965, 0.8094, 0.165, 0.6707, 0.2668, 0.7188, 0.3313, 0.8094, 0.1965, 0.8094, 0.2668, 0.7188, 0.7684, 0.8521, 0.7709, 0.8377, 0.7709, 0.8377, 0.7684, 0.8521, 0.7733, 0.8543, 0.7684, 0.8521, 0.7684, 0.8521, 0.7733, 0.8543, 0.7709, 0.8377, 0.7773, 0.8333, 0.7773, 0.8333, 0.7709, 0.8377, 0.7765, 0.8556, 0.7733, 0.8543, 0.7733, 0.8543, 0.7765, 0.8556, 0.7773, 0.8333, 0.7813, 0.8373, 0.7813, 0.8373, 0.7773, 0.8333, 0.7733, 0.8543, 0.7684, 0.8521, 0.7684, 0.8521, 0.7733, 0.8543, 0.7773, 0.8333, 0.7813, 0.8373, 0.7765, 0.8556, 0.7733, 0.8543, 0.7709, 0.8377, 0.7773, 0.8333, 0.7733, 0.8543, 0.7684, 0.8521, 0.7709, 0.8377, 0.7773, 0.8333, 0.7773, 0.8333, 0.7709, 0.8377, 0.7813, 0.8373, 0.7765, 0.8556, 0.7765, 0.8556, 0.7813, 0.8373, 0.7765, 0.8556, 0.7733, 0.8543, 0.7733, 0.8543, 0.7765, 0.8556, 0.7773, 0.8333, 0.7813, 0.8373, 0.7813, 0.8373, 0.7773, 0.8333, 0.5646, 0.8572, 0.215, 1.028, 0.3313, 0.8094, 0.474, 0.482, 0.5646, 0.8572, 0.3757, 0.6897, 0.1121, 0.4446, 0.474, 0.482, 0.2858, 0.6092, -0.04163, 0.7726, 0.1121, 0.4446, 0.165, 0.6707, 0.215, 1.028, -0.04163, 0.7726, 0.1965, 0.8094, 0.5646, 0.8572, 0.3313, 0.8094, 0.3757, 0.6897, 0.474, 0.482, 0.3757, 0.6897, 0.2858, 0.6092, 0.1121, 0.4446, 0.2858, 0.6092, 0.165, 0.6707, -0.04163, 0.7726, 0.165, 0.6707, 0.1965, 0.8094, 0.215, 1.028, 0.1965, 0.8094, 0.3313, 0.8094, 0.3757, 0.6897, 0.3313, 0.8094, 0.2668, 0.7188, 0.2858, 0.6092, 0.3757, 0.6897, 0.2668, 0.7188, 0.165, 0.6707, 0.2858, 0.6092, 0.2668, 0.7188, 0.1965, 0.8094, 0.165, 0.6707, 0.2668, 0.7188, 0.3313, 0.8094, 0.1965, 0.8094, 0.2668, 0.7188])
me_cylinder_001.materials.append(mat_arvore3)
me_cylinder_001.use_remesh_preserve_volume = False
me_cylinder_001.use_remesh_preserve_attributes = False
me_cylinder_001.use_mirror_vertex_groups = False
me_cylinder_001.update()
me_cylinder = bpy.data.meshes.new('Cylinder')
me_cylinder.from_pydata([(0.4536, -0.8774, 1.061), (-0.1212, -1.054, 0.8234), (-0.4693, -0.7112, 1.15), (-0.09518, -0.4161, 1.422), (0.4084, -0.5837, 1.367), (0.09028, -1.365, 1.177), (-0.2249, -1.232, 1.351), (-0.2558, -0.8442, 1.593), (0.1831, -0.7255, 1.639), (0.3644, -1.023, 1.577), (0.03049, -1.161, 1.669), (0.7182, -1.003, 2.648), (-0.707, -0.9043, 2.463), (-1.146, 0.4779, 2.491), (0.04641, 1.12, 2.498), (1.096, 0.3441, 2.675), (-0.1256, -0.7293, 3.185), (-0.5773, -0.1425, 3.305), (-0.3486, 0.7212, 3.236), (0.5411, 0.6738, 3.171), (0.7035, 0.04858, 3.417), (0.01436, 0.04779, 3.61), (0.7119, -0.9761, 1.91), (-0.6908, -0.8737, 1.727), (-1.124, 0.4887, 1.754), (0.05182, 1.122, 1.761), (1.087, 0.3568, 1.936), (-0.08397, 0.1259, 0.2372), (0.08369, 0.1841, 0.2372), (0.1351, 0.03177, 0.2372), (0.08369, -0.1645, 0.2372), (-0.112, -0.1109, 0.2372), (-0.2182, 0.009799, 0.2372), (-0.06098, 0.1339, 1.025), (0.06618, 0.1339, 0.967), (0.1298, 0.02381, 1.018), (0.06618, -0.08631, 0.967), (-0.06098, -0.08631, 1.018), (-0.1246, 0.02381, 0.967), (0.08461, 0.1526, 0.4827), (0.1459, 0.0105, 0.4827), (0.08461, -0.1315, 0.4827), (-0.06904, -0.1136, 0.4827), (-0.1614, 0.0105, 0.4827), (-0.06904, 0.1346, 0.4827), (-0.1142, 0.2044, 0.004537), (0.1432, 0.2742, 0.004537), (0.194, 0.05434, 0.004537), (0.1432, -0.2504, 0.004537), (-0.146, -0.142, 0.004537), (-0.3359, 0.02629, 0.004537), (-0.06098, 0.1339, 1.194), (0.06618, 0.1339, 1.252), (0.1298, 0.02381, 1.201), (0.06618, -0.08631, 1.252), (-0.06098, -0.08631, 1.201), (-0.1246, 0.02381, 1.252), (-0.05326, 0.1791, 2.304), (0.05846, 0.1791, 2.304), (0.1143, 0.08232, 2.305), (0.05846, -0.01443, 2.307), (-0.05326, -0.01443, 2.307), (-0.1091, 0.08232, 2.305), (0.2407, -0.3784, 0.9532), (0.16, -0.4368, 0.9133), (0.0691, -0.3961, 0.9532), (0.2407, -0.3784, 1.097), (0.16, -0.4368, 1.137), (0.0691, -0.3961, 1.097), (0.1868, -0.9524, 1.242), (0.1334, -0.9986, 1.234), (0.07324, -0.963, 1.247), (0.1868, -0.912, 1.328), (0.1334, -0.9357, 1.368), (0.07324, -0.9226, 1.333)], [], [(0, 4, 9), (1, 0, 5), (2, 1, 6), (3, 2, 7), (4, 3, 8), (0, 9, 5), (1, 5, 6), (2, 6, 7), (3, 7, 8), (4, 8, 9), (5, 9, 10), (6, 5, 10), (7, 6, 10), (8, 7, 10), (9, 8, 10), (11, 15, 20), (12, 11, 16), (13, 12, 17), (14, 13, 18), (15, 14, 19), (11, 20, 16), (12, 16, 17), (13, 17, 18), (14, 18, 19), (15, 19, 20), (16, 20, 21), (17, 16, 21), (18, 17, 21), (19, 18, 21), (20, 19, 21), (14, 15, 26, 25), (12, 13, 24, 23), (11, 12, 23, 22), (13, 14, 25, 24), (15, 11, 22, 26), (32, 27, 45, 50), (42, 37, 38, 43), (43, 38, 33, 44), (41, 36, 37, 42), (40, 35, 36, 41), (39, 34, 35, 40), (44, 33, 34, 39), (27, 44, 39, 28), (28, 39, 40, 29), (29, 40, 41, 30), (30, 41, 42, 31), (32, 43, 44, 27), (31, 42, 43, 32), (45, 46, 47, 48, 49, 50), (27, 28, 46, 45), (31, 32, 50, 49), (30, 31, 49, 48), (29, 30, 48, 47), (28, 29, 47, 46), (35, 34, 52, 53), (35, 53, 66, 63), (38, 37, 55, 56), (34, 33, 51, 52), (55, 37, 65, 68), (33, 38, 56, 51), (52, 51, 57, 58), (54, 53, 59, 60), (51, 56, 62, 57), (53, 52, 58, 59), (55, 54, 60, 61), (56, 55, 61, 62), (64, 63, 69, 70), (66, 67, 73, 72), (37, 36, 64, 65), (53, 54, 67, 66), (36, 35, 63, 64), (54, 55, 68, 67), (71, 70, 73, 74), (70, 69, 72, 73), (68, 65, 71, 74), (63, 66, 72, 69), (67, 68, 74, 73), (65, 64, 70, 71)])
_uv = me_cylinder.uv_layers.new(name='UVMap')
_uv.uv.foreach_set('vector', [0.5646, 0.8572, 0.215, 1.028, 0.3313, 0.8094, 0.474, 0.482, 0.5646, 0.8572, 0.3757, 0.6897, 0.1121, 0.4446, 0.474, 0.482, 0.2858, 0.6092, -0.04163, 0.7726, 0.1121, 0.4446, 0.165, 0.6707, 0.215, 1.028, -0.04163, 0.7726, 0.1965, 0.8094, 0.5646, 0.8572, 0.3313, 0.8094, 0.3757, 0.6897, 0.474, 0.482, 0.3757, 0.6897, 0.2858, 0.6092, 0.1121, 0.4446, 0.2858, 0.6092, 0.165, 0.6707, -0.04163, 0.7726, 0.165, 0.6707, 0.1965, 0.8094, 0.215, 1.028, 0.1965, 0.8094, 0.3313, 0.8094, 0.3757, 0.6897, 0.3313, 0.8094, 0.2668, 0.7188, 0.2858, 0.6092, 0.3757, 0.6897, 0.2668, 0.7188, 0.165, 0.6707, 0.2858, 0.6092, 0.2668, 0.7188, 0.1965, 0.8094, 0.165, 0.6707, 0.2668, 0.7188, 0.3313, 0.8094, 0.1965, 0.8094, 0.2668, 0.7188, 0.3296, 0.5584, 0.4161, 0.6923, 0.3202, 0.6815, 0.112, 0.6142, 0.3296, 0.5584, 0.2191, 0.6399, 0.1403, 0.8246, 0.112, 0.6142, 0.1974, 0.7161, 0.3417, 0.8761, 0.1403, 0.8246, 0.2535, 0.7897, 0.4161, 0.6923, 0.3417, 0.8761, 0.3404, 0.751, 0.3296, 0.5584, 0.3202, 0.6815, 0.2191, 0.6399, 0.112, 0.6142, 0.2191, 0.6399, 0.1974, 0.7161, 0.1403, 0.8246, 0.1974, 0.7161, 0.2535, 0.7897, 0.3417, 0.8761, 0.2535, 0.7897, 0.3404, 0.751, 0.4161, 0.6923, 0.3404, 0.751, 0.3202, 0.6815, 0.2191, 0.6399, 0.3202, 0.6815, 0.2654, 0.7124, 0.1974, 0.7161, 0.2191, 0.6399, 0.2654, 0.7124, 0.2535, 0.7897, 0.1974, 0.7161, 0.2654, 0.7124, 0.3404, 0.751, 0.2535, 0.7897, 0.2654, 0.7124, 0.3202, 0.6815, 0.3404, 0.751, 0.2654, 0.7124, 0.3417, 0.8761, 0.4161, 0.6923, 0.5587, 0.6765, 0.3758, 0.9703, 0.112, 0.6142, 0.1403, 0.8246, 0.03829, 0.9179, 0.03829, 0.5757, 0.3296, 0.5584, 0.112, 0.6142, 0.03829, 0.5757, 0.3552, 0.4525, 0.1403, 0.8246, 0.3417, 0.8761, 0.3758, 0.9703, 0.03829, 0.9179, 0.4161, 0.6923, 0.3296, 0.5584, 0.3552, 0.4525, 0.5587, 0.6765, 0.7777, 0.8786, 0.7036, 0.8232, 0.7036, 0.8232, 0.7777, 0.8786, 0.7868, 0.7513, 0.7158, 0.6703, 0.8485, 0.6703, 0.8131, 0.7744, 0.8131, 0.7744, 0.8485, 0.6703, 0.914, 0.7813, 0.8088, 0.8023, 0.7524, 0.7609, 0.6472, 0.7819, 0.7158, 0.6703, 0.7868, 0.7513, 0.7481, 0.7888, 0.7127, 0.8929, 0.6472, 0.7819, 0.7524, 0.7609, 0.7744, 0.8119, 0.8454, 0.8929, 0.7127, 0.8929, 0.7481, 0.7888, 0.8088, 0.8023, 0.914, 0.7813, 0.8454, 0.8929, 0.7744, 0.8119, 0.7036, 0.8232, 0.8088, 0.8023, 0.7744, 0.8119, 0.7034, 0.7309, 0.7034, 0.7309, 0.7744, 0.8119, 0.7481, 0.7888, 0.7834, 0.6846, 0.7834, 0.6846, 0.7481, 0.7888, 0.7524, 0.7609, 0.8575, 0.74, 0.8575, 0.74, 0.7524, 0.7609, 0.7868, 0.7513, 0.8578, 0.8323, 0.7777, 0.8786, 0.8131, 0.7744, 0.8088, 0.8023, 0.7036, 0.8232, 0.8578, 0.8323, 0.7868, 0.7513, 0.8131, 0.7744, 0.7777, 0.8786, 0.7036, 0.8232, 0.7034, 0.7309, 0.7834, 0.6846, 0.8575, 0.74, 0.8578, 0.8323, 0.7777, 0.8786, 0.7036, 0.8232, 0.7034, 0.7309, 0.7034, 0.7309, 0.7036, 0.8232, 0.8578, 0.8323, 0.7777, 0.8786, 0.7777, 0.8786, 0.8578, 0.8323, 0.8575, 0.74, 0.8578, 0.8323, 0.8578, 0.8323, 0.8575, 0.74, 0.7834, 0.6846, 0.8575, 0.74, 0.8575, 0.74, 0.7834, 0.6846, 0.7034, 0.7309, 0.7834, 0.6846, 0.7834, 0.6846, 0.7034, 0.7309, 0.7127, 0.8929, 0.8454, 0.8929, 0.8454, 0.8929, 0.7127, 0.8929, 0.7127, 0.8929, 0.7127, 0.8929, 0.7127, 0.8929, 0.7127, 0.8929, 0.8485, 0.6703, 0.7158, 0.6703, 0.7158, 0.6703, 0.8485, 0.6703, 0.8454, 0.8929, 0.914, 0.7813, 0.914, 0.7813, 0.8454, 0.8929, 0.7158, 0.6703, 0.7158, 0.6703, 0.7158, 0.6703, 0.7158, 0.6703, 0.914, 0.7813, 0.8485, 0.6703, 0.8485, 0.6703, 0.914, 0.7813, 0.8454, 0.8929, 0.914, 0.7813, 0.914, 0.7813, 0.8454, 0.8929, 0.6472, 0.7819, 0.7127, 0.8929, 0.7127, 0.8929, 0.6472, 0.7819, 0.914, 0.7813, 0.8485, 0.6703, 0.8485, 0.6703, 0.914, 0.7813, 0.7127, 0.8929, 0.8454, 0.8929, 0.8454, 0.8929, 0.7127, 0.8929, 0.7158, 0.6703, 0.6472, 0.7819, 0.6472, 0.7819, 0.7158, 0.6703, 0.8485, 0.6703, 0.7158, 0.6703, 0.7158, 0.6703, 0.8485, 0.6703, 0.6472, 0.7819, 0.7127, 0.8929, 0.7127, 0.8929, 0.6472, 0.7819, 0.7127, 0.8929, 0.6472, 0.7819, 0.6472, 0.7819, 0.7127, 0.8929, 0.7158, 0.6703, 0.6472, 0.7819, 0.6472, 0.7819, 0.7158, 0.6703, 0.7127, 0.8929, 0.6472, 0.7819, 0.6472, 0.7819, 0.7127, 0.8929, 0.6472, 0.7819, 0.7127, 0.8929, 0.7127, 0.8929, 0.6472, 0.7819, 0.6472, 0.7819, 0.7158, 0.6703, 0.7158, 0.6703, 0.6472, 0.7819, 0.7158, 0.6703, 0.6472, 0.7819, 0.6472, 0.7819, 0.7158, 0.6703, 0.6472, 0.7819, 0.7127, 0.8929, 0.7127, 0.8929, 0.6472, 0.7819, 0.7158, 0.6703, 0.7158, 0.6703, 0.7158, 0.6703, 0.7158, 0.6703, 0.7127, 0.8929, 0.7127, 0.8929, 0.7127, 0.8929, 0.7127, 0.8929, 0.6472, 0.7819, 0.7158, 0.6703, 0.7158, 0.6703, 0.6472, 0.7819, 0.7158, 0.6703, 0.6472, 0.7819, 0.6472, 0.7819, 0.7158, 0.6703])
me_cylinder.materials.append(mat_arvore1)
me_cylinder.use_remesh_preserve_volume = False
me_cylinder.use_remesh_preserve_attributes = False
me_cylinder.use_mirror_vertex_groups = False
me_cylinder.update()

# ---- objects
ob_arvore2 = bpy.data.objects.new('arvore2', me_cylinder_002)
ob_arvore3 = bpy.data.objects.new('arvore3', me_cylinder_001)
ob_arvore1 = bpy.data.objects.new('arvore1', me_cylinder)
ob_camera = bpy.data.objects.new('Camera', cam_camera)

# ---- transforms, parenting, visibility, modifiers, constraints
ob_arvore2.location = (0.0, -3.073, 0.0)
ob_arvore2.lineart.crease_threshold = 0.0
ob_arvore3.location = (0.0, 2.914, 0.0)
ob_arvore3.lineart.crease_threshold = 0.0
ob_arvore1.location = (0.0, 0.0, 0.0)
ob_arvore1.lineart.crease_threshold = 0.0
ob_camera.location = (11.92, -5.826, 9.188)
ob_camera.rotation_euler = (1.081, 0.01067, 1.109)
ob_camera.lock_rotations_4d = False
ob_camera.empty_display_type = 'ARROWS'
ob_camera.color = (0.0, 0.0, 0.0, 0.0)
ob_camera.display_type = 'WIRE'
ob_camera.lineart.crease_threshold = 0.0

# ---- collection membership
col_collection_1.objects.link(ob_arvore2)
col_collection_1.objects.link(ob_arvore3)
col_collection_1.objects.link(ob_arvore1)
col_collection_1.objects.link(ob_camera)

# ---- scene / render settings (as saved in the file)
scene.camera = ob_camera
scene.frame_start = 1; scene.frame_end = 250; scene.frame_set(1)
scene.render.engine = 'BLENDER_EEVEE_NEXT'
scene.render.dither_intensity = 0.0
scene.cycles.use_denoising = False
scene.cycles.samples = 10
scene.cycles.sampling_pattern = 'TABULATED_SOBOL'
scene.cycles.light_sampling_threshold = 0.0
scene.cycles.use_adaptive_sampling = False
scene.cycles.use_light_tree = False
scene.cycles.blur_glossy = 0.0
scene.cycles.pixel_filter_type = 'GAUSSIAN'
scene.cycles.sample_clamp_indirect = 0.0
scene.view_settings.view_transform = 'Standard'
bpy.context.view_layer.update()

# ---- added for rendering (the .blend has no usable light): sun
light_auto_sun = bpy.data.lights.new('AutoSun', 'SUN')
light_auto_sun.energy = 3.0
light_auto_sun.angle = 0.0523599
ob_auto_sun = bpy.data.objects.new('AutoSun', light_auto_sun)
scene.collection.objects.link(ob_auto_sun)
ob_auto_sun.rotation_euler = (0.872665, 0.174533, 0.523599)
bpy.context.view_layer.update()
